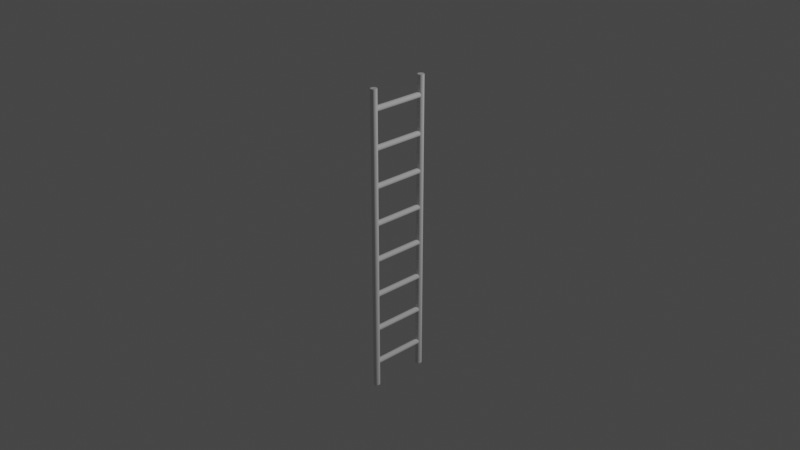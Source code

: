 # Source: ladder.blend  (saved by Blender 2.92.15; exported with 4.5.12 LTS)
import bpy
from mathutils import Matrix  # noqa: F401  (used for matrix-valued properties, if any)

bpy.ops.wm.read_factory_settings(use_empty=True)
scene = bpy.context.scene
scene.name = 'Scene'

# ---- collections
col_collection = bpy.data.collections.new('Collection'); scene.collection.children.link(col_collection)

# ---- node groups
ng_auto_smooth = bpy.data.node_groups.new('Auto Smooth', 'GeometryNodeTree')
_s = ng_auto_smooth.interface.new_socket(name='Geometry', in_out='OUTPUT', socket_type='NodeSocketGeometry')
_s = ng_auto_smooth.interface.new_socket(name='Geometry', in_out='INPUT', socket_type='NodeSocketGeometry')
_s = ng_auto_smooth.interface.new_socket(name='Angle', in_out='INPUT', socket_type='NodeSocketFloat')
_s.subtype = 'ANGLE'
_s.min_value = 0.0
_s.max_value = 3.142
ng_auto_smooth.is_modifier = True
_N = ng_auto_smooth.nodes; _L = ng_auto_smooth.links
n0 = _N.new('NodeGroupOutput'); n0.name = 'Group Output'; n0.location = (480, -100)
n1 = _N.new('NodeGroupInput'); n1.name = 'Group Input'; n1.location = (-420, -300)
n2 = _N.new('NodeGroupInput'); n2.name = 'Group Input.001'; n2.location = (-60, -100)
n3 = _N.new('GeometryNodeSetShadeSmooth'); n3.name = 'Set Shade Smooth'; n3.location = (120, -100)
n3.domain = 'EDGE'
n4 = _N.new('GeometryNodeSetShadeSmooth'); n4.name = 'Set Shade Smooth.001'; n4.location = (300, -100)
n5 = _N.new('GeometryNodeInputMeshEdgeAngle'); n5.name = 'Edge Angle'; n5.location = (-420, -220)
n6 = _N.new('GeometryNodeInputEdgeSmooth'); n6.name = 'Is Edge Smooth'; n6.location = (-60, -160)
n7 = _N.new('GeometryNodeInputShadeSmooth'); n7.name = 'Is Face Smooth'; n7.location = (-240, -340)
n8 = _N.new('FunctionNodeBooleanMath'); n8.name = 'Boolean Math'; n8.location = (-60, -220)
n9 = _N.new('FunctionNodeCompare'); n9.name = 'Compare'; n9.location = (-240, -180)
n9.operation = 'LESS_EQUAL'
_L.new(n5.outputs[0], n9.inputs[0])
_L.new(n4.outputs[0], n0.inputs[0])
_L.new(n1.outputs[1], n9.inputs[1])
_L.new(n9.outputs[0], n8.inputs[0])
_L.new(n7.outputs[0], n8.inputs[1])
_L.new(n2.outputs[0], n3.inputs[0])
_L.new(n6.outputs[0], n3.inputs[1])
_L.new(n3.outputs[0], n4.inputs[0])
_L.new(n8.outputs[0], n3.inputs[2])
n0.is_active_output = True

# ---- world
world_world = bpy.data.worlds.new('World'); scene.world = world_world
world_world.use_nodes = True; world_world.node_tree.nodes.clear()
_N = world_world.node_tree.nodes; _L = world_world.node_tree.links
n0 = _N.new('ShaderNodeOutputWorld'); n0.name = 'World Output'; n0.location = (300, 300)
n1 = _N.new('ShaderNodeBackground'); n1.name = 'Background'; n1.location = (10, 300)
n1.inputs[0].default_value = (0.05088, 0.05088, 0.05088, 1.0)
_L.new(n1.outputs[0], n0.inputs[0])
n0.is_active_output = True
world_world.color = (0.05088, 0.05088, 0.05088)
world_world.use_sun_shadow = False
world_world.sun_shadow_jitter_overblur = 0.0

# ---- cameras
cam_camera = bpy.data.cameras.new('Camera')
cam_camera.clip_end = 100.0
cam_camera.ortho_scale = 7.314

# ---- lights
light_light = bpy.data.lights.new('Light', 'POINT')
light_light.transmission_factor = 0.0
light_light.energy = 1000.0
light_light.shadow_soft_size = 0.1
light_light.shadow_maximum_resolution = 0.006
light_light.use_absolute_resolution = True

# ---- meshes
me_cylinder = bpy.data.meshes.new('Cylinder')
me_cylinder.from_pydata([(-0.0008605, -0.2901, 0.5118), (-0.0008605, -0.2919, -0.5476), (0.02499, -0.3008, 0.5118), (0.02371, -0.3021, -0.5476), (0.0357, -0.3267, 0.5118), (0.03389, -0.3267, -0.5476), (0.02499, -0.3525, 0.5118), (0.02371, -0.3512, -0.5476), (-0.0008606, -0.3632, 0.5118), (-0.0008606, -0.3614, -0.5476), (-0.02671, -0.3525, 0.5118), (-0.02543, -0.3512, -0.5476), (-0.03742, -0.3267, 0.5118), (-0.03561, -0.3267, -0.5476), (-0.02671, -0.3008, 0.5118), (-0.02543, -0.3021, -0.5476), (-0.0008605, -0.2881, -0.5431), (0.02645, -0.2994, -0.5431), (0.03776, -0.3267, -0.5431), (0.02645, -0.354, -0.5431), (-0.0008606, -0.3653, -0.5431), (-0.02817, -0.354, -0.5431), (-0.03948, -0.3267, -0.5431), (-0.02817, -0.2994, -0.5431), (0.02645, -0.2994, 0.508), (0.03776, -0.3267, 0.508), (0.02645, -0.354, 0.508), (-0.0008606, -0.3653, 0.508), (-0.02817, -0.354, 0.508), (-0.03948, -0.3267, 0.508), (-0.02817, -0.2994, 0.508), (-0.0008605, -0.2881, 0.508), (0.02645, -0.2994, -0.5476), (-0.0008605, -0.2881, -0.5476), (0.03776, -0.3267, -0.5476), (0.02645, -0.354, -0.5476), (-0.0008606, -0.3653, -0.5476), (-0.02817, -0.354, -0.5476), (-0.03948, -0.3267, -0.5476), (-0.02817, -0.2994, -0.5476), (-0.0008605, -0.2881, 0.5118), (0.02645, -0.2994, 0.5118), (0.03776, -0.3267, 0.5118), (0.02645, -0.354, 0.5118), (-0.0008606, -0.3653, 0.5118), (-0.02817, -0.354, 0.5118), (-0.03948, -0.3267, 0.5118), (-0.02817, -0.2994, 0.5118), (-0.0008605, -0.2881, 0.5118), (0.02645, -0.2994, 0.5118), (0.03776, -0.3267, 0.5118), (0.02645, -0.354, 0.5118), (-0.0008606, -0.3653, 0.5118), (-0.02817, -0.354, 0.5118), (-0.03948, -0.3267, 0.5118), (-0.02817, -0.2994, 0.5118)], [], [(16, 17, 32, 33), (17, 18, 34, 32), (18, 19, 35, 34), (19, 20, 36, 35), (20, 21, 37, 36), (21, 22, 38, 37), (3, 5, 7, 9, 11, 13, 15, 1), (22, 23, 39, 38), (23, 16, 33, 39), (0, 14, 12, 10, 8, 6, 4, 2), (30, 31, 16, 23), (29, 30, 23, 22), (28, 29, 22, 21), (27, 28, 21, 20), (26, 27, 20, 19), (25, 26, 19, 18), (24, 25, 18, 17), (31, 24, 17, 16), (40, 41, 24, 31), (41, 42, 25, 24), (42, 43, 26, 25), (43, 44, 27, 26), (44, 45, 28, 27), (45, 46, 29, 28), (46, 47, 30, 29), (47, 40, 31, 30), (1, 33, 32, 3), (3, 32, 34, 5), (5, 34, 35, 7), (7, 35, 36, 9), (9, 36, 37, 11), (11, 37, 38, 13), (13, 38, 39, 15), (15, 39, 33, 1), (49, 41, 40, 48), (50, 42, 41, 49), (51, 43, 42, 50), (52, 44, 43, 51), (53, 45, 44, 52), (54, 46, 45, 53), (55, 47, 46, 54), (48, 40, 47, 55), (2, 49, 48, 0), (4, 50, 49, 2), (6, 51, 50, 4), (8, 52, 51, 6), (10, 53, 52, 8), (12, 54, 53, 10), (14, 55, 54, 12), (0, 48, 55, 14)])
me_cylinder.polygons.foreach_set('use_smooth', [True] * 50)
_uv = me_cylinder.uv_layers.new(name='UVMap')
_uv.uv.foreach_set('vector', [1.0, 0.9979, 0.875, 0.9979, 0.875, 1.0, 1.0, 1.0, 0.875, 0.9979, 0.75, 0.9979, 0.75, 1.0, 0.875, 1.0, 0.75, 0.9979, 0.625, 0.9979, 0.625, 1.0, 0.75, 1.0, 0.625, 0.9979, 0.5, 0.9979, 0.5, 1.0, 0.625, 1.0, 0.5, 0.9979, 0.375, 0.9979, 0.375, 1.0, 0.5, 1.0, 0.375, 0.9979, 0.25, 0.9979, 0.25, 1.0, 0.375, 1.0, 0.4027, 0.4027, 0.466, 0.25, 0.4027, 0.0973, 0.25, 0.03404, 0.0973, 0.0973, 0.03404, 0.25, 0.0973, 0.4027, 0.25, 0.466, 0.25, 0.9979, 0.125, 0.9979, 0.125, 1.0, 0.25, 1.0, 0.125, 0.9979, 0.0, 0.9979, 0.0, 1.0, 0.125, 1.0, 0.75, 0.4772, 0.5894, 0.4106, 0.5228, 0.25, 0.5894, 0.08937, 0.75, 0.02283, 0.9106, 0.08937, 0.9772, 0.25, 0.9106, 0.4106, 0.125, 0.5018, 0.0, 0.5018, 0.0, 0.9979, 0.125, 0.9979, 0.25, 0.5018, 0.125, 0.5018, 0.125, 0.9979, 0.25, 0.9979, 0.375, 0.5018, 0.25, 0.5018, 0.25, 0.9979, 0.375, 0.9979, 0.5, 0.5018, 0.375, 0.5018, 0.375, 0.9979, 0.5, 0.9979, 0.625, 0.5018, 0.5, 0.5018, 0.5, 0.9979, 0.625, 0.9979, 0.75, 0.5018, 0.625, 0.5018, 0.625, 0.9979, 0.75, 0.9979, 0.875, 0.5018, 0.75, 0.5018, 0.75, 0.9979, 0.875, 0.9979, 1.0, 0.5018, 0.875, 0.5018, 0.875, 0.9979, 1.0, 0.9979, 1.0, 0.5, 0.875, 0.5, 0.875, 0.5018, 1.0, 0.5018, 0.875, 0.5, 0.75, 0.5, 0.75, 0.5018, 0.875, 0.5018, 0.75, 0.5, 0.625, 0.5, 0.625, 0.5018, 0.75, 0.5018, 0.625, 0.5, 0.5, 0.5, 0.5, 0.5018, 0.625, 0.5018, 0.5, 0.5, 0.375, 0.5, 0.375, 0.5018, 0.5, 0.5018, 0.375, 0.5, 0.25, 0.5, 0.25, 0.5018, 0.375, 0.5018, 0.25, 0.5, 0.125, 0.5, 0.125, 0.5018, 0.25, 0.5018, 0.125, 0.5, 0.0, 0.5, 0.0, 0.5018, 0.125, 0.5018, 0.25, 0.466, 0.25, 0.49, 0.4197, 0.4197, 0.4027, 0.4027, 0.4027, 0.4027, 0.4197, 0.4197, 0.49, 0.25, 0.466, 0.25, 0.466, 0.25, 0.49, 0.25, 0.4197, 0.08029, 0.4027, 0.0973, 0.4027, 0.0973, 0.4197, 0.08029, 0.25, 0.01, 0.25, 0.03404, 0.25, 0.03404, 0.25, 0.01, 0.08029, 0.08029, 0.0973, 0.0973, 0.0973, 0.0973, 0.08029, 0.08029, 0.01, 0.25, 0.03404, 0.25, 0.03404, 0.25, 0.01, 0.25, 0.08029, 0.4197, 0.0973, 0.4027, 0.0973, 0.4027, 0.08029, 0.4197, 0.25, 0.49, 0.25, 0.466, 0.9197, 0.4197, 0.9197, 0.4197, 0.75, 0.49, 0.75, 0.49, 0.99, 0.25, 0.99, 0.25, 0.9197, 0.4197, 0.9197, 0.4197, 0.9197, 0.08029, 0.9197, 0.08029, 0.99, 0.25, 0.99, 0.25, 0.75, 0.01, 0.75, 0.01, 0.9197, 0.08029, 0.9197, 0.08029, 0.5803, 0.08029, 0.5803, 0.08029, 0.75, 0.01, 0.75, 0.01, 0.51, 0.25, 0.51, 0.25, 0.5803, 0.08029, 0.5803, 0.08029, 0.5803, 0.4197, 0.5803, 0.4197, 0.51, 0.25, 0.51, 0.25, 0.75, 0.49, 0.75, 0.49, 0.5803, 0.4197, 0.5803, 0.4197, 0.9106, 0.4106, 0.9197, 0.4197, 0.75, 0.49, 0.75, 0.4772, 0.9772, 0.25, 0.99, 0.25, 0.9197, 0.4197, 0.9106, 0.4106, 0.9106, 0.08937, 0.9197, 0.08029, 0.99, 0.25, 0.9772, 0.25, 0.75, 0.02283, 0.75, 0.01, 0.9197, 0.08029, 0.9106, 0.08937, 0.5894, 0.08937, 0.5803, 0.08029, 0.75, 0.01, 0.75, 0.02283, 0.5228, 0.25, 0.51, 0.25, 0.5803, 0.08029, 0.5894, 0.08937, 0.5894, 0.4106, 0.5803, 0.4197, 0.51, 0.25, 0.5228, 0.25, 0.75, 0.4772, 0.75, 0.49, 0.5803, 0.4197, 0.5894, 0.4106])
me_cylinder.use_remesh_fix_poles = True
me_cylinder.use_remesh_preserve_attributes = False
me_cylinder.use_mirror_vertex_groups = False
me_cylinder.update()
me_cylinder_001 = bpy.data.meshes.new('Cylinder.001')
me_cylinder_001.from_pydata([(-0.01579, 0.2924, -0.1696), (-0.01579, -0.3311, -0.1696), (0.00987, 0.2924, -0.1698), (0.00987, -0.3311, -0.1698), (0.0282, 0.2924, -0.1519), (0.0282, -0.3311, -0.1519), (0.02846, 0.2924, -0.1262), (0.02846, -0.3311, -0.1262), (0.01051, 0.2924, -0.1079), (0.01051, -0.3311, -0.1079), (-0.01515, 0.2924, -0.1076), (-0.01515, -0.3311, -0.1076), (-0.03348, 0.2924, -0.1256), (-0.03348, -0.3311, -0.1256), (-0.03374, 0.2924, -0.1512), (-0.03374, -0.3311, -0.1512), (-0.01579, -0.3268, -0.1696), (0.00987, -0.3268, -0.1698), (0.0282, -0.3268, -0.1519), (0.02846, -0.3268, -0.1262), (0.01051, -0.3268, -0.1079), (-0.01515, -0.3268, -0.1076), (-0.03348, -0.3268, -0.1256), (-0.03374, -0.3268, -0.1512), (0.00987, 0.2888, -0.1698), (0.0282, 0.2888, -0.1519), (0.02846, 0.2888, -0.1262), (0.01051, 0.2888, -0.1079), (-0.01515, 0.2888, -0.1076), (-0.03348, 0.2888, -0.1256), (-0.03374, 0.2888, -0.1512), (-0.01579, 0.2888, -0.1696)], [], [(16, 17, 3, 1), (17, 18, 5, 3), (18, 19, 7, 5), (19, 20, 9, 7), (20, 21, 11, 9), (21, 22, 13, 11), (3, 5, 7, 9, 11, 13, 15, 1), (22, 23, 15, 13), (23, 16, 1, 15), (0, 14, 12, 10, 8, 6, 4, 2), (30, 31, 16, 23), (29, 30, 23, 22), (28, 29, 22, 21), (27, 28, 21, 20), (26, 27, 20, 19), (25, 26, 19, 18), (24, 25, 18, 17), (31, 24, 17, 16), (0, 2, 24, 31), (2, 4, 25, 24), (4, 6, 26, 25), (6, 8, 27, 26), (8, 10, 28, 27), (10, 12, 29, 28), (12, 14, 30, 29), (14, 0, 31, 30)])
me_cylinder_001.polygons.foreach_set('use_smooth', [True] * 26)
_uv = me_cylinder_001.uv_layers.new(name='UVMap')
_uv.uv.foreach_set('vector', [1.0, 0.9965, 0.875, 0.9965, 0.875, 1.0, 1.0, 1.0, 0.875, 0.9965, 0.75, 0.9965, 0.75, 1.0, 0.875, 1.0, 0.75, 0.9965, 0.625, 0.9965, 0.625, 1.0, 0.75, 1.0, 0.625, 0.9965, 0.5, 0.9965, 0.5, 1.0, 0.625, 1.0, 0.5, 0.9965, 0.375, 0.9965, 0.375, 1.0, 0.5, 1.0, 0.375, 0.9965, 0.25, 0.9965, 0.25, 1.0, 0.375, 1.0, 0.4197, 0.4197, 0.49, 0.25, 0.4197, 0.08029, 0.25, 0.01, 0.08029, 0.08029, 0.01, 0.25, 0.08029, 0.4197, 0.25, 0.49, 0.25, 0.9965, 0.125, 0.9965, 0.125, 1.0, 0.25, 1.0, 0.125, 0.9965, 0.0, 0.9965, 0.0, 1.0, 0.125, 1.0, 0.75, 0.49, 0.5803, 0.4197, 0.51, 0.25, 0.5803, 0.08029, 0.75, 0.01, 0.9197, 0.08029, 0.99, 0.25, 0.9197, 0.4197, 0.125, 0.5029, 0.0, 0.5029, 0.0, 0.9965, 0.125, 0.9965, 0.25, 0.5029, 0.125, 0.5029, 0.125, 0.9965, 0.25, 0.9965, 0.375, 0.5029, 0.25, 0.5029, 0.25, 0.9965, 0.375, 0.9965, 0.5, 0.5029, 0.375, 0.5029, 0.375, 0.9965, 0.5, 0.9965, 0.625, 0.5029, 0.5, 0.5029, 0.5, 0.9965, 0.625, 0.9965, 0.75, 0.5029, 0.625, 0.5029, 0.625, 0.9965, 0.75, 0.9965, 0.875, 0.5029, 0.75, 0.5029, 0.75, 0.9965, 0.875, 0.9965, 1.0, 0.5029, 0.875, 0.5029, 0.875, 0.9965, 1.0, 0.9965, 1.0, 0.5, 0.875, 0.5, 0.875, 0.5029, 1.0, 0.5029, 0.875, 0.5, 0.75, 0.5, 0.75, 0.5029, 0.875, 0.5029, 0.75, 0.5, 0.625, 0.5, 0.625, 0.5029, 0.75, 0.5029, 0.625, 0.5, 0.5, 0.5, 0.5, 0.5029, 0.625, 0.5029, 0.5, 0.5, 0.375, 0.5, 0.375, 0.5029, 0.5, 0.5029, 0.375, 0.5, 0.25, 0.5, 0.25, 0.5029, 0.375, 0.5029, 0.25, 0.5, 0.125, 0.5, 0.125, 0.5029, 0.25, 0.5029, 0.125, 0.5, 0.0, 0.5, 0.0, 0.5029, 0.125, 0.5029])
me_cylinder_001.use_remesh_fix_poles = True
me_cylinder_001.use_remesh_preserve_attributes = False
me_cylinder_001.use_mirror_vertex_groups = False
me_cylinder_001.update()

# ---- curves / text
cu_plane_001 = bpy.data.curves.new('Plane.001', 'CURVE')
cu_plane_001.dimensions = '3D'
_sp = cu_plane_001.splines.new('POLY'); _sp.points.add(1)
_sp.points.foreach_set('co', [-2.142e-08, -0.4112, 0.6738, 0.0, 2.142e-08, -0.4112, -0.2989, 0.0])
_sp.points.foreach_set('radius', [0.8423, 0.8423])
_sp.order_v = 0
_sp.resolution_v = 0
_sp.use_endpoint_u = True
_sp.use_smooth = False
cu_plane_001.use_path_clamp = True
cu_plane_001.fill_mode = 'FULL'
lat_lattice = bpy.data.lattices.new('Lattice')
lat_lattice.interpolation_type_u = 'KEY_LINEAR'
lat_lattice.interpolation_type_v = 'KEY_LINEAR'
lat_lattice.interpolation_type_w = 'KEY_LINEAR'
lat_lattice.points.foreach_set('co_deform', [-0.5, -0.5, -0.3725, 0.5, -0.5, -0.3725, -0.5, 0.5, -0.3725, 0.5, 0.5, -0.3725, -0.5, -0.5, 2.913, 0.5, -0.5, 2.913, -0.5, 0.5, 2.913, 0.5, 0.5, 2.913])

# ---- objects
ob_light = bpy.data.objects.new('Light', light_light)
ob_camera = bpy.data.objects.new('Camera', cam_camera)
ob_cylinder = bpy.data.objects.new('Cylinder', me_cylinder)
ob_cylinder_001 = bpy.data.objects.new('Cylinder.001', me_cylinder_001)
ob_lattice = bpy.data.objects.new('Lattice', lat_lattice)
ob_curve = bpy.data.objects.new('Curve', cu_plane_001)

# ---- transforms, parenting, visibility, modifiers, constraints
ob_light.location = (6.248, 3.925, 6.612)
ob_light.rotation_euler = (0.6503, 0.05522, 1.866)
ob_light.lock_rotations_4d = False
ob_light.empty_display_type = 'ARROWS'
ob_light.color = (0.0, 0.0, 0.0, 0.0)
ob_light.lineart.crease_threshold = 0.0
ob_camera.location = (7.359, -6.926, 6.394)
ob_camera.rotation_euler = (1.109, 0.0, 0.8149)
ob_camera.lock_rotations_4d = False
ob_camera.empty_display_type = 'ARROWS'
ob_camera.color = (0.0, 0.0, 0.0, 0.0)
ob_camera.display_type = 'WIRE'
ob_camera.lineart.crease_threshold = 0.0
ob_cylinder.location = (0.0, 0.0, 0.0)
ob_cylinder.lineart.crease_threshold = 0.0
_m = ob_cylinder.modifiers.new('Array', 'ARRAY')
_m.relative_offset_displace = (0.0, 8.0, 0.0)
_m = ob_cylinder.modifiers.new('Subdivision', 'SUBSURF')
_m.uv_smooth = 'PRESERVE_CORNERS'
_m.levels = 3
_m = ob_cylinder.modifiers.new('Lattice', 'LATTICE')
_m.object = ob_lattice
_m = ob_cylinder.modifiers.new('Auto Smooth', 'NODES')
_m.node_group = ng_auto_smooth
_gi = [s.identifier for s in ng_auto_smooth.interface.items_tree if s.item_type == 'SOCKET' and s.in_out == 'INPUT']
_m[_gi[1]] = 1.047  # Angle
ob_cylinder_001.location = (0.0, 0.0, 0.0)
ob_cylinder_001.lineart.crease_threshold = 0.0
_m = ob_cylinder_001.modifiers.new('Subdivision', 'SUBSURF')
_m.uv_smooth = 'PRESERVE_CORNERS'
_m.levels = 3
_m = ob_cylinder_001.modifiers.new('Array', 'ARRAY')
_m.fit_type = 'FIT_CURVE'
_m.curve = ob_curve
_m.constant_offset_displace = (0.0, 0.0, 0.0)
_m.relative_offset_displace = (0.0, 0.0, 6.7)
_m = ob_cylinder_001.modifiers.new('Auto Smooth', 'NODES')
_m.node_group = ng_auto_smooth
_gi = [s.identifier for s in ng_auto_smooth.interface.items_tree if s.item_type == 'SOCKET' and s.in_out == 'INPUT']
_m[_gi[1]] = 1.047  # Angle
ob_lattice.location = (0.0, 0.03, 0.02)
ob_lattice.hide_render = True
ob_lattice.lineart.crease_threshold = 0.0
ob_curve.location = (0.0, 0.0, 0.0)
ob_curve.hide_render = True
ob_curve.lineart.crease_threshold = 0.0
_m = ob_curve.modifiers.new('Lattice', 'LATTICE')
_m.use_apply_on_spline = True
_m.object = ob_lattice

# ---- collection membership
col_collection.objects.link(ob_light)
col_collection.objects.link(ob_camera)
col_collection.objects.link(ob_cylinder)
col_collection.objects.link(ob_cylinder_001)
col_collection.objects.link(ob_lattice)
col_collection.objects.link(ob_curve)

# ---- scene / render settings (as saved in the file)
scene.camera = ob_camera
scene.frame_start = 1; scene.frame_end = 250; scene.frame_set(1)
scene.render.engine = 'BLENDER_EEVEE_NEXT'
scene.cycles.samples = 128
scene.cycles.sampling_pattern = 'TABULATED_SOBOL'
scene.cycles.use_adaptive_sampling = False
scene.cycles.use_light_tree = False
scene.view_settings.view_transform = 'Filmic'
bpy.context.view_layer.update()
